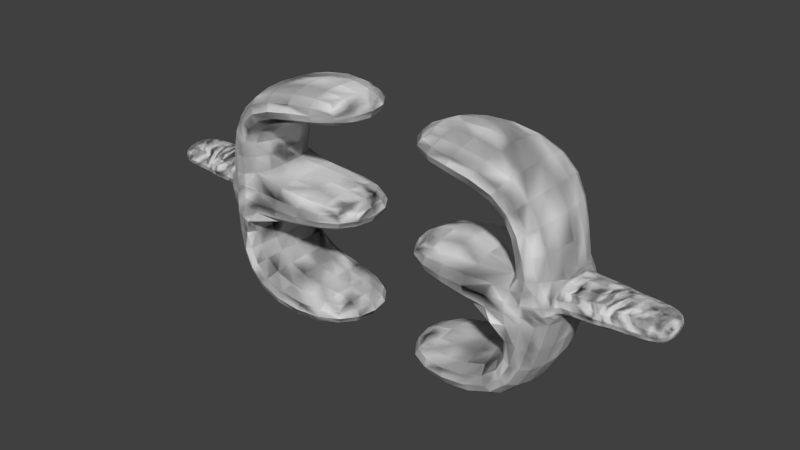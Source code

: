 # Source: mesh.blend  (saved by Blender 2.79.0; exported with 4.5.12 LTS)
import bpy
from mathutils import Matrix  # noqa: F401  (used for matrix-valued properties, if any)

bpy.ops.wm.read_factory_settings(use_empty=True)
scene = bpy.context.scene
scene.name = 'Scene'

# ---- collections
col_collection_1 = bpy.data.collections.new('Collection 1'); scene.collection.children.link(col_collection_1)

# ---- materials (node trees are filled in below, after node groups)
mat_material = bpy.data.materials.new('Material')
mat_material.alpha_threshold = 0.0
mat_material.use_transparent_shadow = False
mat_material.roughness = 0.5

# ---- material node trees

# ---- world
world_world = bpy.data.worlds.new('World'); scene.world = world_world
world_world.color = (0.05088, 0.05088, 0.05088)
world_world.use_sun_shadow = False
world_world.sun_shadow_jitter_overblur = 0.0
world_world.cycles.sampling_method = 'NONE'
world_world.cycles.sample_map_resolution = 256

# ---- meshes
me_e = bpy.data.meshes.new('E')
me_e.from_pydata([(-2.279, 1.613, 0.7735), (-2.279, 1.613, -0.7726), (-0.2794, 1.613, -0.7726), (-0.2794, 1.613, 0.7735), (-2.279, -1.771, 0.7735), (-2.279, -1.771, -0.7726), (-0.2794, -1.771, -0.7726), (-0.2794, -1.771, 0.7735), (-0.2794, 1.049, -0.5594), (-0.2794, 1.049, 0.5603), (-0.2794, -1.207, -0.7726), (-0.2794, -1.207, 0.7735), (-0.2794, 0.2032, -0.7726), (-0.2794, 0.2032, 0.7735), (-0.2794, -0.3608, -0.7726), (-0.2794, -0.3608, 0.7735), (-1.946, 1.049, 0.7735), (-1.946, -0.3608, 0.5603), (-1.946, 0.2032, 0.7735), (-1.946, 1.049, -0.7726), (-1.946, 0.2032, -0.7726), (-1.946, -0.3608, -0.5594), (-1.946, -1.207, -0.7726), (-1.946, -0.3608, -0.7726), (-1.946, -0.3608, 0.7735), (-1.946, -1.207, 0.7735), (-0.2794, 1.049, -0.5594), (-0.2794, 1.049, 0.5603), (-0.2794, 1.049, -0.5594), (-0.2794, 1.049, 0.5603), (-0.2794, 1.049, -0.7726), (-0.2794, 1.049, 0.7735), (-3.072, -0.2903, 0.4203), (-3.072, 0.1327, 0.4203), (-2.585, 0.2032, 0.5603), (-2.585, 0.2032, -0.5594), (-2.585, -0.3608, -0.5594), (-2.585, -0.3608, 0.5603), (-3.072, -0.2903, -0.4194), (-3.072, 0.1327, -0.4194), (-2.519, -0.2903, 0.4203), (-2.519, 0.1327, 0.4203), (-2.519, 0.1327, -0.4194), (-2.519, -0.2903, -0.4194), (-3.142, 0.1062, -0.367), (-3.142, -0.2639, -0.367), (-3.142, -0.2639, 0.3678), (-3.142, 0.1062, 0.3678), (-3.556, 0.1062, -0.367), (-3.556, -0.2639, -0.367), (-3.556, -0.2639, 0.3678), (-3.556, 0.1062, 0.3678), (-3.84, -0.2176, 0.276), (-3.84, 0.05995, 0.276), (-3.84, 0.05995, -0.2751), (-3.84, -0.2176, -0.2751), (-1.946, -0.3608, -0.7726), (-1.946, -0.3608, 0.7735), (-1.946, -0.3608, 0.5603), (-1.946, -0.3608, -0.5594), (-0.2794, 1.049, -0.5594), (-0.2794, 1.049, -0.5594), (-0.2794, 1.049, 0.5603), (-0.2794, 1.049, 0.5603), (-0.2794, 1.049, -0.5594), (-0.2794, 1.049, 0.5603), (-1.946, 1.049, 0.7735), (-0.2794, 1.049, 0.7735), (-2.279, 1.613, -0.7726), (-0.2794, 1.613, -0.7726), (-1.946, 1.049, -0.7726), (-0.2794, 1.049, -0.7726), (-0.2794, -0.3608, -0.7726), (-1.946, -0.3608, -0.7726), (-0.2794, 0.2032, -0.7726), (-2.279, 1.613, 0.7735), (-0.2794, 1.613, 0.7735), (-1.946, 0.2032, 0.7735), (-1.946, 0.2032, -0.7726), (-2.585, 0.2032, 0.5603), (-2.279, -1.771, 0.7735), (-2.279, -1.771, -0.7726), (-1.946, -1.207, -0.7726), (-1.946, -0.3608, 0.7735), (-1.946, -1.207, 0.7735), (-2.585, 0.2032, -0.5594), (-0.2794, -1.771, -0.7726), (-0.2794, -1.207, -0.7726), (-1.946, -0.3608, 0.5603), (-1.946, -0.3608, -0.5594), (-0.2794, -0.3608, 0.7735), (-0.2794, 0.2032, 0.7735), (-0.2794, -1.771, 0.7735), (-0.2794, -1.207, 0.7735), (-0.2794, 1.049, -0.5594), (-0.2794, 1.049, -0.5594), (-0.2794, 1.049, 0.5603), (-0.2794, 1.049, 0.5603), (-0.2794, 1.049, -0.5594), (-0.2794, 1.049, 0.5603), (-2.585, -0.3608, 0.5603), (-2.585, -0.3608, -0.5594), (-2.519, 0.1327, -0.4194), (-3.072, 0.1327, -0.4194), (-2.519, -0.2903, -0.4194), (-2.519, -0.2903, 0.4203), (-2.519, 0.1327, 0.4203), (-3.072, -0.2903, 0.4203), (-3.072, -0.2903, -0.4194), (-3.072, 0.1327, 0.4203), (-3.142, 0.1062, -0.367), (-3.142, -0.2639, -0.367), (-3.142, -0.2639, 0.3678), (-3.142, 0.1062, 0.3678), (-3.556, 0.1062, 0.3678), (-3.556, 0.1062, -0.367), (-3.556, -0.2639, -0.367), (-3.556, -0.2639, 0.3678), (-3.84, -0.2176, 0.276), (-3.84, 0.05995, -0.2751), (-3.84, -0.2176, -0.2751), (-3.84, 0.05995, 0.276)], [], [(23, 14, 12, 20), (12, 14, 15, 13), (15, 24, 18, 13), (2, 3, 0, 1), (23, 24, 15, 14), (31, 16, 0, 3), (23, 22, 25, 24), (22, 10, 11, 25), (18, 34, 0, 16), (2, 1, 19, 30), (10, 6, 7, 11), (25, 11, 7, 4), (10, 22, 5, 6), (20, 18, 16, 19), (6, 5, 4, 7), (31, 3, 2, 30), (31, 30, 19, 16), (12, 13, 18, 20), (24, 25, 4, 37), (1, 35, 20, 19), (36, 5, 22, 23), (23, 20, 35, 36), (4, 5, 36, 37), (35, 34, 18, 20), (36, 37, 24, 23), (18, 24, 37, 34), (36, 43, 40, 37), (34, 35, 1, 0), (42, 43, 36, 35), (42, 35, 34, 41), (34, 37, 40, 41), (32, 40, 43, 38), (39, 42, 41, 33), (39, 38, 43, 42), (32, 33, 41, 40), (33, 47, 44, 39), (33, 32, 46, 47), (32, 38, 45, 46), (38, 39, 44, 45), (46, 45, 49, 50), (50, 49, 55, 52), (54, 53, 52, 55), (52, 53, 51, 50), (47, 46, 50, 51), (51, 53, 54, 48), (55, 49, 48, 54), (47, 51, 48, 44), (45, 44, 48, 49), (59, 56, 73, 89), (63, 65, 99, 97), (60, 61, 95, 94), (58, 57, 83, 88), (64, 60, 94, 98), (62, 63, 97, 96), (28, 26, 60, 64), (17, 24, 57, 58), (26, 8, 61, 60), (27, 29, 65, 63), (21, 23, 56, 59), (9, 27, 63, 62), (73, 78, 74, 72), (74, 91, 90, 72), (90, 91, 77, 83), (69, 68, 75, 76), (73, 72, 90, 83), (67, 76, 75, 66), (73, 83, 84, 82), (82, 84, 93, 87), (77, 66, 75, 79), (69, 71, 70, 68), (87, 93, 92, 86), (84, 80, 92, 93), (87, 86, 81, 82), (78, 70, 66, 77), (86, 92, 80, 81), (67, 71, 69, 76), (67, 66, 70, 71), (74, 78, 77, 91), (83, 100, 80, 84), (68, 70, 78, 85), (101, 73, 82, 81), (73, 101, 85, 78), (80, 100, 101, 81), (85, 78, 77, 79), (101, 73, 83, 100), (77, 79, 100, 83), (101, 100, 105, 104), (79, 75, 68, 85), (102, 85, 101, 104), (102, 106, 79, 85), (79, 106, 105, 100), (107, 108, 104, 105), (103, 109, 106, 102), (103, 102, 104, 108), (107, 105, 106, 109), (109, 103, 110, 113), (109, 113, 112, 107), (107, 112, 111, 108), (108, 111, 110, 103), (112, 117, 116, 111), (117, 118, 120, 116), (119, 120, 118, 121), (118, 117, 114, 121), (113, 114, 117, 112), (114, 115, 119, 121), (120, 119, 115, 116), (113, 110, 115, 114), (111, 116, 115, 110)])
_uv = me_e.uv_layers.new(name='UVMap')
_uv.uv.foreach_set('vector', [0.1101, 0.5275, 1.969e-08, 0.5275, 1.182e-08, 0.472, 0.1101, 0.472, 0.4623, 0.8478, 0.4996, 0.8478, 0.4996, 1.0, 0.4623, 1.0, 0.3047, 0.1944, 0.1945, 0.1944, 0.1945, 0.1388, 0.3047, 0.1388, 0.0, 0.6664, 0.1022, 0.6664, 0.1022, 0.8633, 2.363e-08, 0.8633, 0.509, 0.1641, 0.4068, 0.1641, 0.4068, 2.347e-08, 0.509, 0.0, 0.3047, 0.05553, 0.1945, 0.05553, 0.1725, 4.695e-08, 0.3047, 0.0, 0.5649, 0.8205, 0.6208, 0.8205, 0.6208, 0.9727, 0.5649, 0.9727, 0.6112, 0.6564, 0.6112, 0.8205, 0.509, 0.8205, 0.509, 0.6564, 0.1945, 0.1388, 0.1523, 0.1388, 0.1725, 4.695e-08, 0.1945, 0.05553, 0.0, 0.3332, 0.1322, 0.3332, 0.1101, 0.3887, 3.939e-09, 0.3887, 0.6112, 0.26, 0.6484, 0.26, 0.6484, 0.4123, 0.6112, 0.4123, 0.1945, 0.2777, 0.3047, 0.2777, 0.3047, 0.3332, 0.1725, 0.3332, 2.757e-08, 0.6108, 0.1101, 0.6108, 0.1322, 0.6664, 3.151e-08, 0.6664, 0.509, 0.9727, 0.509, 0.8205, 0.5649, 0.8205, 0.5649, 0.9727, 0.4068, 0.8478, 0.4068, 0.6509, 0.509, 0.6509, 0.509, 0.8478, 0.6208, 0.8205, 0.6581, 0.8205, 0.6581, 0.9727, 0.6208, 0.9727, 0.2043, 0.6664, 0.3065, 0.6664, 0.3065, 0.8305, 0.2043, 0.8305, 0.509, 0.1641, 0.6112, 0.1641, 0.6112, 0.3282, 0.509, 0.3282, 0.1945, 0.1944, 0.1945, 0.2777, 0.1725, 0.3332, 0.1523, 0.1944, 0.1322, 0.3332, 0.1523, 0.472, 0.1101, 0.472, 0.1101, 0.3887, 0.1523, 0.5275, 0.1322, 0.6664, 0.1101, 0.6108, 0.1101, 0.5275, 0.1101, 0.5275, 0.1101, 0.472, 0.1523, 0.472, 0.1523, 0.5275, 0.3047, 0.3332, 0.4068, 0.3332, 0.3927, 0.472, 0.3188, 0.472, 0.3624, 0.7976, 0.3624, 0.6874, 0.4046, 0.6664, 0.4046, 0.8186, 0.4949, 0.227, 0.4209, 0.227, 0.4068, 0.1641, 0.509, 0.1641, 0.1945, 0.1388, 0.1945, 0.1944, 0.1523, 0.1944, 0.1523, 0.1388, 0.3927, 0.472, 0.3835, 0.4789, 0.328, 0.4789, 0.3188, 0.472, 0.3188, 0.5275, 0.3927, 0.5275, 0.4068, 0.6664, 0.3047, 0.6664, 0.3835, 0.5206, 0.3835, 0.4789, 0.3927, 0.472, 0.3927, 0.5275, 0.3835, 0.5206, 0.3927, 0.5275, 0.3188, 0.5275, 0.328, 0.5206, 0.3188, 0.5275, 0.3188, 0.472, 0.328, 0.4789, 0.328, 0.5206, 0.2043, 0.8849, 0.2043, 0.8305, 0.2598, 0.8305, 0.2598, 0.8849, 0.6667, 0.2056, 0.6667, 0.26, 0.6112, 0.26, 0.6112, 0.2056, 0.02795, 0.9389, 0.0559, 0.9389, 0.0559, 0.9933, 0.02795, 0.9933, 0.1118, 0.9177, 0.08386, 0.9177, 0.08386, 0.8633, 0.1118, 0.8633, 0.6112, 0.2056, 0.6146, 0.1987, 0.6632, 0.1987, 0.6667, 0.2056, 0.08386, 0.9177, 0.1118, 0.9177, 0.1101, 0.9246, 0.0856, 0.9246, 0.2043, 0.8849, 0.2598, 0.8849, 0.2564, 0.8918, 0.2078, 0.8918, 0.0559, 0.9389, 0.02795, 0.9389, 0.0297, 0.932, 0.05416, 0.932, 0.2078, 0.8918, 0.2564, 0.8918, 0.2564, 0.9325, 0.2078, 0.9325, 0.2078, 0.9325, 0.2564, 0.9325, 0.2503, 0.9605, 0.2139, 0.9605, 0.1302, 0.8633, 0.1302, 0.9175, 0.1118, 0.9175, 0.1118, 0.8633, 0.107, 0.9933, 0.08866, 0.9933, 0.0856, 0.9653, 0.1101, 0.9653, 0.0856, 0.9246, 0.1101, 0.9246, 0.1101, 0.9653, 0.0856, 0.9653, 0.6146, 0.158, 0.6207, 0.13, 0.6571, 0.13, 0.6632, 0.158, 0.0511, 0.8633, 0.05416, 0.8913, 0.0297, 0.8913, 0.03276, 0.8633, 0.6146, 0.1987, 0.6146, 0.158, 0.6632, 0.158, 0.6632, 0.1987, 0.05416, 0.932, 0.0297, 0.932, 0.0297, 0.8913, 0.05416, 0.8913, 0.0, 0.0, 0.0, 0.0, 0.0, 0.0, 0.0, 0.0, 0.0, 0.0, 0.0, 0.0, 0.0, 0.0, 0.0, 0.0, 0.0, 0.0, 0.0, 0.0, 0.0, 0.0, 0.0, 0.0, 0.0, 0.0, 0.0, 0.0, 0.0, 0.0, 0.0, 0.0, 0.0, 0.0, 0.0, 0.0, 0.0, 0.0, 0.0, 0.0, 0.0, 0.0, 0.0, 0.0, 0.0, 0.0, 0.0, 0.0, 0.0, 0.0, 0.0, 0.0, 0.0, 0.0, 0.0, 0.0, 0.0, 0.0, 0.0, 0.0, 0.0, 0.0, 0.0, 0.0, 0.0, 0.0, 0.0, 0.0, 0.0, 0.0, 0.0, 0.0, 0.0, 0.0, 0.0, 0.0, 0.0, 0.0, 0.0, 0.0, 0.0, 0.0, 0.0, 0.0, 0.0, 0.0, 0.0, 0.0, 0.0, 0.0, 0.0, 0.0, 0.0, 0.0, 0.0, 0.0, 0.0422, 0.1944, 0.0422, 0.1388, 0.1523, 0.1388, 0.1523, 0.1944, 0.6484, 0.5645, 0.6484, 0.7167, 0.6112, 0.7167, 0.6112, 0.5645, 0.1523, 0.5275, 0.1523, 0.472, 0.2625, 0.472, 0.2625, 0.5275, 0.509, 0.4539, 0.509, 0.6509, 0.4068, 0.6509, 0.4068, 0.4539, 0.509, 0.2898, 0.509, 0.4539, 0.4068, 0.4539, 0.4068, 0.2898, 0.1523, 0.3887, 0.1523, 0.3332, 0.2845, 0.3332, 0.2625, 0.3887, 0.3065, 0.9708, 0.3065, 0.8186, 0.3624, 0.8186, 0.3624, 0.9708, 0.6112, 0.1641, 0.509, 0.1641, 0.509, 2.934e-08, 0.6112, 0.0, 0.2625, 0.472, 0.2625, 0.3887, 0.2845, 0.3332, 0.3047, 0.472, 0.1523, 0.0, 0.1523, 0.05553, 0.0422, 0.05553, 0.02017, 4.695e-08, 0.6112, 0.5645, 0.6112, 0.4123, 0.6484, 0.4123, 0.6484, 0.5645, 0.2625, 0.6108, 0.2845, 0.6664, 0.1523, 0.6664, 0.1523, 0.6108, 0.1523, 0.2777, 0.1523, 0.3332, 0.02017, 0.3332, 0.0422, 0.2777, 0.3624, 0.8186, 0.3065, 0.8186, 0.3065, 0.6664, 0.3624, 0.6664, 0.1022, 0.6664, 0.2043, 0.6664, 0.2043, 0.8633, 0.1022, 0.8633, 0.2598, 0.9827, 0.2598, 0.8305, 0.2971, 0.8305, 0.2971, 0.9827, 0.509, 0.6564, 0.509, 0.4923, 0.6112, 0.4923, 0.6112, 0.6564, 0.509, 0.4923, 0.509, 0.3282, 0.6112, 0.3282, 0.6112, 0.4923, 0.2625, 0.5275, 0.3047, 0.5275, 0.2845, 0.6664, 0.2625, 0.6108, 0.02017, 4.695e-08, 0.0422, 0.05553, 0.0422, 0.1388, 0.0, 0.1388, 1.576e-08, 0.1944, 0.0422, 0.1944, 0.0422, 0.2777, 0.02017, 0.3332, 0.0422, 0.1944, 1.576e-08, 0.1944, 0.0, 0.1388, 0.0422, 0.1388, 0.4068, 2.347e-08, 0.3927, 0.1388, 0.3188, 0.1388, 0.3047, 0.0, 0.3624, 0.8396, 0.4046, 0.8186, 0.4046, 0.9708, 0.3624, 0.9498, 0.4949, 0.227, 0.509, 0.2898, 0.4068, 0.2898, 0.4209, 0.227, 0.2625, 0.472, 0.3047, 0.472, 0.3047, 0.5275, 0.2625, 0.5275, 0.3188, 0.1388, 0.3927, 0.1388, 0.3835, 0.1458, 0.328, 0.1458, 0.3927, 0.1944, 0.4068, 0.3332, 0.3047, 0.3332, 0.3188, 0.1944, 0.328, 0.1874, 0.3188, 0.1944, 0.3188, 0.1388, 0.328, 0.1458, 0.328, 0.1874, 0.3835, 0.1874, 0.3927, 0.1944, 0.3188, 0.1944, 0.3927, 0.1944, 0.3835, 0.1874, 0.3835, 0.1458, 0.3927, 0.1388, 0.6112, 0.07561, 0.6667, 0.07561, 0.6667, 0.13, 0.6112, 0.13, 0.4623, 0.9022, 0.4068, 0.9022, 0.4068, 0.8478, 0.4623, 0.8478, 0.0559, 0.9177, 0.0559, 0.8633, 0.08386, 0.8633, 0.08386, 0.9177, 0.02795, 0.9389, 0.02795, 0.9933, 2.954e-09, 0.9933, 0.0, 0.9389, 0.4068, 0.9022, 0.4623, 0.9022, 0.4589, 0.9091, 0.4103, 0.9091, 0.0, 0.9389, 0.001747, 0.932, 0.02621, 0.932, 0.02795, 0.9389, 0.6112, 0.07561, 0.6146, 0.06872, 0.6632, 0.06872, 0.6667, 0.07561, 0.08386, 0.9177, 0.08211, 0.9246, 0.05765, 0.9246, 0.0559, 0.9177, 0.6146, 0.06872, 0.6146, 0.02799, 0.6632, 0.02799, 0.6632, 0.06872, 0.6146, 0.02799, 0.6207, 0.0, 0.6571, 0.0, 0.6632, 0.02799, 0.1302, 0.8633, 0.1485, 0.8633, 0.1485, 0.9175, 0.1302, 0.9175, 0.02315, 0.8633, 0.02621, 0.8913, 0.001747, 0.8913, 0.004804, 0.8633, 0.001747, 0.932, 0.001747, 0.8913, 0.02621, 0.8913, 0.02621, 0.932, 0.4103, 0.9498, 0.4589, 0.9498, 0.4528, 0.9778, 0.4164, 0.9778, 0.07905, 0.9933, 0.06071, 0.9933, 0.05765, 0.9653, 0.08211, 0.9653, 0.4103, 0.9091, 0.4589, 0.9091, 0.4589, 0.9498, 0.4103, 0.9498, 0.08211, 0.9246, 0.08211, 0.9653, 0.05765, 0.9653, 0.05765, 0.9246])
me_e.materials.append(mat_material)
me_e.use_remesh_preserve_volume = False
me_e.use_remesh_preserve_attributes = False
me_e.use_mirror_vertex_groups = False
me_e.update()

# ---- objects
ob_cube = bpy.data.objects.new('Cube', me_e)

# ---- transforms, parenting, visibility, modifiers, constraints
ob_cube.location = (0.0, 0.0, 0.0)
ob_cube.rotation_euler = (1.571, -0.0, 0.0)
ob_cube.lineart.crease_threshold = 0.0
_m = ob_cube.modifiers.new('Subsurf', 'SUBSURF')
_m.uv_smooth = 'PRESERVE_CORNERS'
_m.quality = 2
_m.levels = 2
_m.show_only_control_edges = False
_m = ob_cube.modifiers.new('Mirror', 'MIRROR')

# ---- collection membership
col_collection_1.objects.link(ob_cube)

# ---- scene / render settings (as saved in the file)
scene.frame_start = 1; scene.frame_end = 250; scene.frame_set(0)
scene.render.engine = 'BLENDER_EEVEE_NEXT'
scene.render.resolution_percentage = 50
scene.render.dither_intensity = 0.0
scene.cycles.use_denoising = False
scene.cycles.samples = 10
scene.cycles.sampling_pattern = 'TABULATED_SOBOL'
scene.cycles.light_sampling_threshold = 0.0
scene.cycles.use_adaptive_sampling = False
scene.cycles.use_light_tree = False
scene.cycles.blur_glossy = 0.0
scene.cycles.pixel_filter_type = 'GAUSSIAN'
scene.cycles.sample_clamp_indirect = 0.0
scene.view_settings.view_transform = 'Standard'
bpy.context.view_layer.update()

# ---- added for rendering (the .blend has no active camera and no usable light): camera, sun
cam_auto = bpy.data.cameras.new('AutoCamera')
cam_auto.lens = 50.0
cam_auto.sensor_width = 36.0
cam_auto.clip_end = 1000.0
ob_auto_camera = bpy.data.objects.new('AutoCamera', cam_auto)
scene.collection.objects.link(ob_auto_camera)
ob_auto_camera.location = (7.89521, -9.4747, 6.23733)
ob_auto_camera.rotation_euler = (1.09748, -7.21219e-08, 0.694738)
scene.camera = ob_auto_camera
light_auto_sun = bpy.data.lights.new('AutoSun', 'SUN')
light_auto_sun.energy = 3.0
light_auto_sun.angle = 0.0523599
ob_auto_sun = bpy.data.objects.new('AutoSun', light_auto_sun)
scene.collection.objects.link(ob_auto_sun)
ob_auto_sun.rotation_euler = (0.872665, 0.174533, 0.523599)
bpy.context.view_layer.update()
